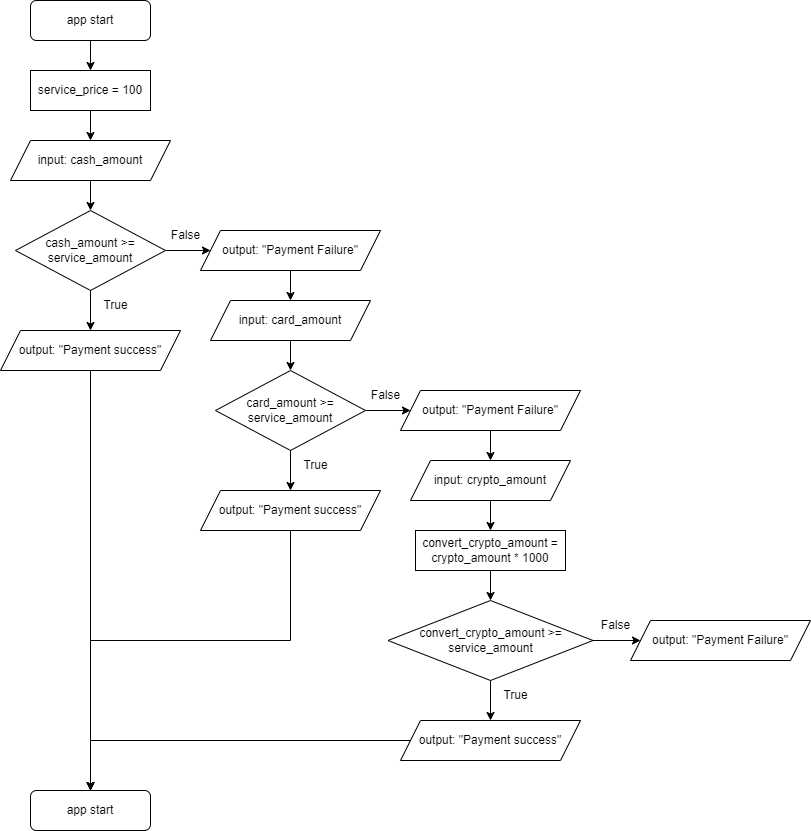

The diagram above was exported from draw.io. Its source (the exported page's mxGraphModel, read from the mxfile embedded in the PNG):
<mxGraphModel dx="1038" dy="547" grid="1" gridSize="10" guides="1" tooltips="1" connect="1" arrows="1" fold="1" page="1" pageScale="1" pageWidth="827" pageHeight="1169" math="0" shadow="0">
  <root>
    <mxCell id="WIyWlLk6GJQsqaUBKTNV-0" />
    <mxCell id="WIyWlLk6GJQsqaUBKTNV-1" parent="WIyWlLk6GJQsqaUBKTNV-0" />
    <mxCell id="SojVmQSfYx5g1dSYXvL5-6" value="" style="edgeStyle=orthogonalEdgeStyle;rounded=0;orthogonalLoop=1;jettySize=auto;html=1;" parent="WIyWlLk6GJQsqaUBKTNV-1" source="SojVmQSfYx5g1dSYXvL5-0" target="SojVmQSfYx5g1dSYXvL5-5" edge="1">
      <mxGeometry relative="1" as="geometry" />
    </mxCell>
    <mxCell id="SojVmQSfYx5g1dSYXvL5-0" value="app start" style="rounded=1;whiteSpace=wrap;html=1;" parent="WIyWlLk6GJQsqaUBKTNV-1" vertex="1">
      <mxGeometry x="70" y="40" width="120" height="40" as="geometry" />
    </mxCell>
    <mxCell id="SojVmQSfYx5g1dSYXvL5-9" value="" style="edgeStyle=orthogonalEdgeStyle;rounded=0;orthogonalLoop=1;jettySize=auto;html=1;" parent="WIyWlLk6GJQsqaUBKTNV-1" target="SojVmQSfYx5g1dSYXvL5-8" edge="1">
      <mxGeometry relative="1" as="geometry">
        <mxPoint x="130.0000000000001" y="220" as="sourcePoint" />
      </mxGeometry>
    </mxCell>
    <mxCell id="SojVmQSfYx5g1dSYXvL5-7" value="" style="edgeStyle=orthogonalEdgeStyle;rounded=0;orthogonalLoop=1;jettySize=auto;html=1;" parent="WIyWlLk6GJQsqaUBKTNV-1" source="SojVmQSfYx5g1dSYXvL5-5" edge="1">
      <mxGeometry relative="1" as="geometry">
        <mxPoint x="130.0000000000001" y="180" as="targetPoint" />
      </mxGeometry>
    </mxCell>
    <mxCell id="SojVmQSfYx5g1dSYXvL5-5" value="service_price = 100" style="rounded=0;whiteSpace=wrap;html=1;" parent="WIyWlLk6GJQsqaUBKTNV-1" vertex="1">
      <mxGeometry x="70" y="110" width="120" height="40" as="geometry" />
    </mxCell>
    <mxCell id="SojVmQSfYx5g1dSYXvL5-18" value="" style="edgeStyle=orthogonalEdgeStyle;rounded=0;orthogonalLoop=1;jettySize=auto;html=1;" parent="WIyWlLk6GJQsqaUBKTNV-1" source="SojVmQSfYx5g1dSYXvL5-8" target="SojVmQSfYx5g1dSYXvL5-14" edge="1">
      <mxGeometry relative="1" as="geometry" />
    </mxCell>
    <mxCell id="SojVmQSfYx5g1dSYXvL5-20" value="" style="edgeStyle=orthogonalEdgeStyle;rounded=0;orthogonalLoop=1;jettySize=auto;html=1;" parent="WIyWlLk6GJQsqaUBKTNV-1" source="SojVmQSfYx5g1dSYXvL5-8" target="SojVmQSfYx5g1dSYXvL5-19" edge="1">
      <mxGeometry relative="1" as="geometry" />
    </mxCell>
    <mxCell id="SojVmQSfYx5g1dSYXvL5-8" value="cash_amount &amp;gt;= service_amount" style="rhombus;whiteSpace=wrap;html=1;" parent="WIyWlLk6GJQsqaUBKTNV-1" vertex="1">
      <mxGeometry x="55" y="250" width="150" height="80" as="geometry" />
    </mxCell>
    <mxCell id="SojVmQSfYx5g1dSYXvL5-10" value="input: cash_amount" style="shape=parallelogram;perimeter=parallelogramPerimeter;whiteSpace=wrap;html=1;fixedSize=1;" parent="WIyWlLk6GJQsqaUBKTNV-1" vertex="1">
      <mxGeometry x="50" y="180" width="160" height="40" as="geometry" />
    </mxCell>
    <mxCell id="SojVmQSfYx5g1dSYXvL5-55" style="edgeStyle=orthogonalEdgeStyle;rounded=0;orthogonalLoop=1;jettySize=auto;html=1;entryX=0.5;entryY=0;entryDx=0;entryDy=0;" parent="WIyWlLk6GJQsqaUBKTNV-1" source="SojVmQSfYx5g1dSYXvL5-14" target="SojVmQSfYx5g1dSYXvL5-54" edge="1">
      <mxGeometry relative="1" as="geometry" />
    </mxCell>
    <mxCell id="SojVmQSfYx5g1dSYXvL5-14" value="output: &quot;Payment success&quot;" style="shape=parallelogram;perimeter=parallelogramPerimeter;whiteSpace=wrap;html=1;fixedSize=1;" parent="WIyWlLk6GJQsqaUBKTNV-1" vertex="1">
      <mxGeometry x="40" y="370" width="180" height="40" as="geometry" />
    </mxCell>
    <mxCell id="SojVmQSfYx5g1dSYXvL5-16" value="True" style="text;html=1;align=center;verticalAlign=middle;resizable=0;points=[];autosize=1;strokeColor=none;fillColor=none;" parent="WIyWlLk6GJQsqaUBKTNV-1" vertex="1">
      <mxGeometry x="130" y="330" width="50" height="30" as="geometry" />
    </mxCell>
    <mxCell id="SojVmQSfYx5g1dSYXvL5-37" style="edgeStyle=orthogonalEdgeStyle;rounded=0;orthogonalLoop=1;jettySize=auto;html=1;entryX=0.5;entryY=0;entryDx=0;entryDy=0;" parent="WIyWlLk6GJQsqaUBKTNV-1" source="SojVmQSfYx5g1dSYXvL5-19" target="SojVmQSfYx5g1dSYXvL5-36" edge="1">
      <mxGeometry relative="1" as="geometry" />
    </mxCell>
    <mxCell id="SojVmQSfYx5g1dSYXvL5-19" value="output: &quot;Payment Failure&quot;" style="shape=parallelogram;perimeter=parallelogramPerimeter;whiteSpace=wrap;html=1;fixedSize=1;" parent="WIyWlLk6GJQsqaUBKTNV-1" vertex="1">
      <mxGeometry x="240" y="270" width="180" height="40" as="geometry" />
    </mxCell>
    <mxCell id="SojVmQSfYx5g1dSYXvL5-21" value="False" style="text;html=1;align=center;verticalAlign=middle;resizable=0;points=[];autosize=1;strokeColor=none;fillColor=none;" parent="WIyWlLk6GJQsqaUBKTNV-1" vertex="1">
      <mxGeometry x="200" y="260" width="50" height="30" as="geometry" />
    </mxCell>
    <mxCell id="SojVmQSfYx5g1dSYXvL5-26" value="" style="edgeStyle=orthogonalEdgeStyle;rounded=0;orthogonalLoop=1;jettySize=auto;html=1;" parent="WIyWlLk6GJQsqaUBKTNV-1" source="SojVmQSfYx5g1dSYXvL5-28" target="SojVmQSfYx5g1dSYXvL5-29" edge="1">
      <mxGeometry relative="1" as="geometry" />
    </mxCell>
    <mxCell id="SojVmQSfYx5g1dSYXvL5-27" value="" style="edgeStyle=orthogonalEdgeStyle;rounded=0;orthogonalLoop=1;jettySize=auto;html=1;" parent="WIyWlLk6GJQsqaUBKTNV-1" source="SojVmQSfYx5g1dSYXvL5-28" target="SojVmQSfYx5g1dSYXvL5-31" edge="1">
      <mxGeometry relative="1" as="geometry" />
    </mxCell>
    <mxCell id="SojVmQSfYx5g1dSYXvL5-28" value="card_amount &amp;gt;= service_amount" style="rhombus;whiteSpace=wrap;html=1;" parent="WIyWlLk6GJQsqaUBKTNV-1" vertex="1">
      <mxGeometry x="255" y="410" width="150" height="80" as="geometry" />
    </mxCell>
    <mxCell id="SojVmQSfYx5g1dSYXvL5-56" style="edgeStyle=orthogonalEdgeStyle;rounded=0;orthogonalLoop=1;jettySize=auto;html=1;" parent="WIyWlLk6GJQsqaUBKTNV-1" source="SojVmQSfYx5g1dSYXvL5-29" edge="1">
      <mxGeometry relative="1" as="geometry">
        <mxPoint x="130" y="830" as="targetPoint" />
        <Array as="points">
          <mxPoint x="330" y="680" />
          <mxPoint x="130" y="680" />
        </Array>
      </mxGeometry>
    </mxCell>
    <mxCell id="SojVmQSfYx5g1dSYXvL5-29" value="output: &quot;Payment success&quot;" style="shape=parallelogram;perimeter=parallelogramPerimeter;whiteSpace=wrap;html=1;fixedSize=1;" parent="WIyWlLk6GJQsqaUBKTNV-1" vertex="1">
      <mxGeometry x="240" y="530" width="180" height="40" as="geometry" />
    </mxCell>
    <mxCell id="SojVmQSfYx5g1dSYXvL5-30" value="True" style="text;html=1;align=center;verticalAlign=middle;resizable=0;points=[];autosize=1;strokeColor=none;fillColor=none;" parent="WIyWlLk6GJQsqaUBKTNV-1" vertex="1">
      <mxGeometry x="330" y="490" width="50" height="30" as="geometry" />
    </mxCell>
    <mxCell id="SojVmQSfYx5g1dSYXvL5-50" style="edgeStyle=orthogonalEdgeStyle;rounded=0;orthogonalLoop=1;jettySize=auto;html=1;entryX=0.5;entryY=0;entryDx=0;entryDy=0;" parent="WIyWlLk6GJQsqaUBKTNV-1" source="SojVmQSfYx5g1dSYXvL5-31" target="SojVmQSfYx5g1dSYXvL5-49" edge="1">
      <mxGeometry relative="1" as="geometry" />
    </mxCell>
    <mxCell id="SojVmQSfYx5g1dSYXvL5-31" value="output: &quot;Payment Failure&quot;" style="shape=parallelogram;perimeter=parallelogramPerimeter;whiteSpace=wrap;html=1;fixedSize=1;" parent="WIyWlLk6GJQsqaUBKTNV-1" vertex="1">
      <mxGeometry x="440" y="430" width="180" height="40" as="geometry" />
    </mxCell>
    <mxCell id="SojVmQSfYx5g1dSYXvL5-32" value="False" style="text;html=1;align=center;verticalAlign=middle;resizable=0;points=[];autosize=1;strokeColor=none;fillColor=none;" parent="WIyWlLk6GJQsqaUBKTNV-1" vertex="1">
      <mxGeometry x="400" y="420" width="50" height="30" as="geometry" />
    </mxCell>
    <mxCell id="SojVmQSfYx5g1dSYXvL5-40" style="edgeStyle=orthogonalEdgeStyle;rounded=0;orthogonalLoop=1;jettySize=auto;html=1;entryX=0.5;entryY=0;entryDx=0;entryDy=0;" parent="WIyWlLk6GJQsqaUBKTNV-1" source="SojVmQSfYx5g1dSYXvL5-36" target="SojVmQSfYx5g1dSYXvL5-28" edge="1">
      <mxGeometry relative="1" as="geometry" />
    </mxCell>
    <mxCell id="SojVmQSfYx5g1dSYXvL5-36" value="input: card_amount" style="shape=parallelogram;perimeter=parallelogramPerimeter;whiteSpace=wrap;html=1;fixedSize=1;" parent="WIyWlLk6GJQsqaUBKTNV-1" vertex="1">
      <mxGeometry x="250" y="340" width="160" height="40" as="geometry" />
    </mxCell>
    <mxCell id="SojVmQSfYx5g1dSYXvL5-41" value="" style="edgeStyle=orthogonalEdgeStyle;rounded=0;orthogonalLoop=1;jettySize=auto;html=1;" parent="WIyWlLk6GJQsqaUBKTNV-1" source="SojVmQSfYx5g1dSYXvL5-43" target="SojVmQSfYx5g1dSYXvL5-44" edge="1">
      <mxGeometry relative="1" as="geometry" />
    </mxCell>
    <mxCell id="SojVmQSfYx5g1dSYXvL5-42" value="" style="edgeStyle=orthogonalEdgeStyle;rounded=0;orthogonalLoop=1;jettySize=auto;html=1;" parent="WIyWlLk6GJQsqaUBKTNV-1" source="SojVmQSfYx5g1dSYXvL5-43" target="SojVmQSfYx5g1dSYXvL5-46" edge="1">
      <mxGeometry relative="1" as="geometry" />
    </mxCell>
    <mxCell id="SojVmQSfYx5g1dSYXvL5-43" value="convert_crypto_amount &amp;gt;= service_amount" style="rhombus;whiteSpace=wrap;html=1;" parent="WIyWlLk6GJQsqaUBKTNV-1" vertex="1">
      <mxGeometry x="427.5" y="640" width="205" height="80" as="geometry" />
    </mxCell>
    <mxCell id="SojVmQSfYx5g1dSYXvL5-57" style="edgeStyle=orthogonalEdgeStyle;rounded=0;orthogonalLoop=1;jettySize=auto;html=1;entryX=0.5;entryY=0;entryDx=0;entryDy=0;" parent="WIyWlLk6GJQsqaUBKTNV-1" source="SojVmQSfYx5g1dSYXvL5-44" target="SojVmQSfYx5g1dSYXvL5-54" edge="1">
      <mxGeometry relative="1" as="geometry" />
    </mxCell>
    <mxCell id="SojVmQSfYx5g1dSYXvL5-44" value="output: &quot;Payment success&quot;" style="shape=parallelogram;perimeter=parallelogramPerimeter;whiteSpace=wrap;html=1;fixedSize=1;" parent="WIyWlLk6GJQsqaUBKTNV-1" vertex="1">
      <mxGeometry x="440" y="760" width="180" height="40" as="geometry" />
    </mxCell>
    <mxCell id="SojVmQSfYx5g1dSYXvL5-45" value="True" style="text;html=1;align=center;verticalAlign=middle;resizable=0;points=[];autosize=1;strokeColor=none;fillColor=none;" parent="WIyWlLk6GJQsqaUBKTNV-1" vertex="1">
      <mxGeometry x="530" y="720" width="50" height="30" as="geometry" />
    </mxCell>
    <mxCell id="SojVmQSfYx5g1dSYXvL5-46" value="output: &quot;Payment Failure&quot;" style="shape=parallelogram;perimeter=parallelogramPerimeter;whiteSpace=wrap;html=1;fixedSize=1;" parent="WIyWlLk6GJQsqaUBKTNV-1" vertex="1">
      <mxGeometry x="670" y="660" width="180" height="40" as="geometry" />
    </mxCell>
    <mxCell id="SojVmQSfYx5g1dSYXvL5-47" value="False" style="text;html=1;align=center;verticalAlign=middle;resizable=0;points=[];autosize=1;strokeColor=none;fillColor=none;" parent="WIyWlLk6GJQsqaUBKTNV-1" vertex="1">
      <mxGeometry x="630" y="650" width="50" height="30" as="geometry" />
    </mxCell>
    <mxCell id="SojVmQSfYx5g1dSYXvL5-52" value="" style="edgeStyle=orthogonalEdgeStyle;rounded=0;orthogonalLoop=1;jettySize=auto;html=1;" parent="WIyWlLk6GJQsqaUBKTNV-1" source="SojVmQSfYx5g1dSYXvL5-49" target="SojVmQSfYx5g1dSYXvL5-51" edge="1">
      <mxGeometry relative="1" as="geometry" />
    </mxCell>
    <mxCell id="SojVmQSfYx5g1dSYXvL5-49" value="input: crypto_amount" style="shape=parallelogram;perimeter=parallelogramPerimeter;whiteSpace=wrap;html=1;fixedSize=1;" parent="WIyWlLk6GJQsqaUBKTNV-1" vertex="1">
      <mxGeometry x="450" y="500" width="160" height="40" as="geometry" />
    </mxCell>
    <mxCell id="SojVmQSfYx5g1dSYXvL5-53" style="edgeStyle=orthogonalEdgeStyle;rounded=0;orthogonalLoop=1;jettySize=auto;html=1;entryX=0.5;entryY=0;entryDx=0;entryDy=0;" parent="WIyWlLk6GJQsqaUBKTNV-1" source="SojVmQSfYx5g1dSYXvL5-51" target="SojVmQSfYx5g1dSYXvL5-43" edge="1">
      <mxGeometry relative="1" as="geometry" />
    </mxCell>
    <mxCell id="SojVmQSfYx5g1dSYXvL5-51" value="convert_crypto_amount = crypto_amount * 1000" style="rounded=0;whiteSpace=wrap;html=1;" parent="WIyWlLk6GJQsqaUBKTNV-1" vertex="1">
      <mxGeometry x="455" y="570" width="150" height="40" as="geometry" />
    </mxCell>
    <mxCell id="SojVmQSfYx5g1dSYXvL5-54" value="app start" style="rounded=1;whiteSpace=wrap;html=1;" parent="WIyWlLk6GJQsqaUBKTNV-1" vertex="1">
      <mxGeometry x="70" y="830" width="120" height="40" as="geometry" />
    </mxCell>
  </root>
</mxGraphModel>